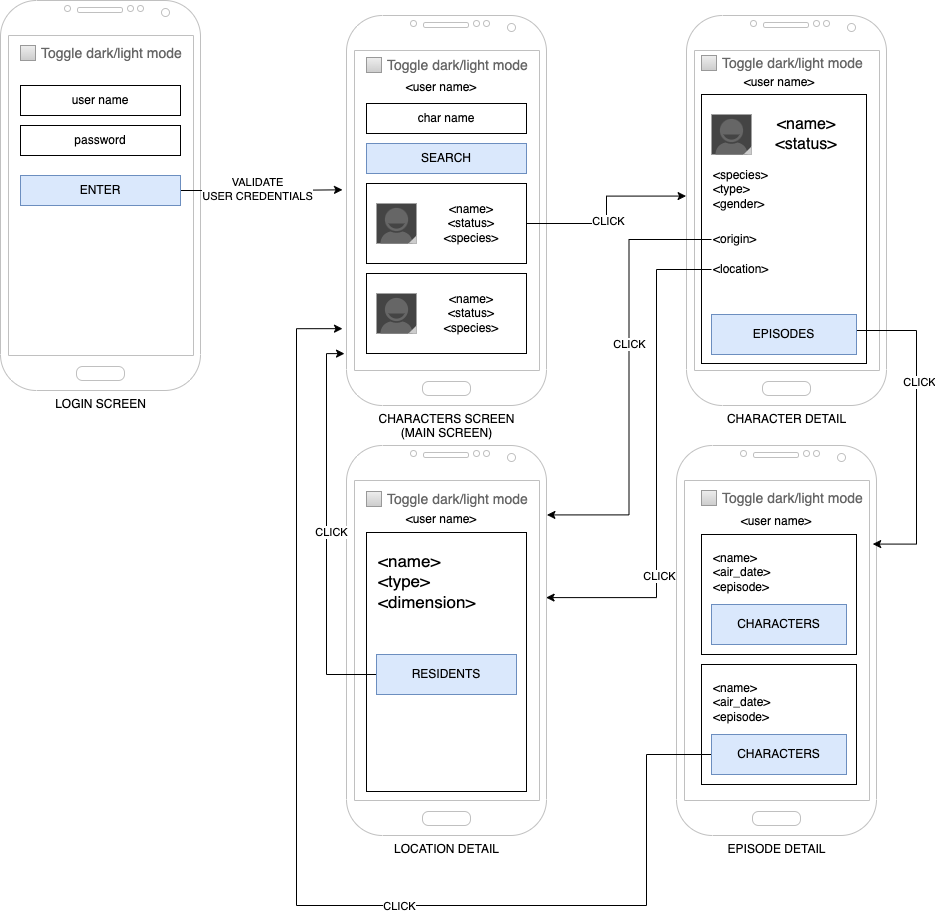

The diagram above was exported from draw.io. Its source (the exported page's mxGraphModel, read from the mxfile embedded in the PNG):
<mxGraphModel dx="1804" dy="674" grid="1" gridSize="10" guides="1" tooltips="1" connect="1" arrows="1" fold="1" page="1" pageScale="1" pageWidth="850" pageHeight="1100" math="0" shadow="0">
  <root>
    <mxCell id="0" />
    <mxCell id="1" parent="0" />
    <mxCell id="2" value="CHARACTERS SCREEN&lt;br&gt;(MAIN SCREEN)" style="verticalLabelPosition=bottom;verticalAlign=top;html=1;shadow=0;dashed=0;strokeWidth=1;shape=mxgraph.android.phone2;strokeColor=#c0c0c0;" vertex="1" parent="1">
      <mxGeometry x="70" y="140" width="200" height="390" as="geometry" />
    </mxCell>
    <mxCell id="3" value="CHARACTER DETAIL" style="verticalLabelPosition=bottom;verticalAlign=top;html=1;shadow=0;dashed=0;strokeWidth=1;shape=mxgraph.android.phone2;strokeColor=#c0c0c0;" vertex="1" parent="1">
      <mxGeometry x="410" y="140" width="200" height="390" as="geometry" />
    </mxCell>
    <mxCell id="4" value="LOCATION DETAIL" style="verticalLabelPosition=bottom;verticalAlign=top;html=1;shadow=0;dashed=0;strokeWidth=1;shape=mxgraph.android.phone2;strokeColor=#c0c0c0;" vertex="1" parent="1">
      <mxGeometry x="70" y="570" width="200" height="390" as="geometry" />
    </mxCell>
    <mxCell id="5" value="char name" style="rounded=0;whiteSpace=wrap;html=1;" vertex="1" parent="1">
      <mxGeometry x="90" y="228" width="160" height="30" as="geometry" />
    </mxCell>
    <mxCell id="6" value="SEARCH" style="rounded=0;whiteSpace=wrap;html=1;fillColor=#dae8fc;strokeColor=#6c8ebf;" vertex="1" parent="1">
      <mxGeometry x="90" y="268" width="160" height="30" as="geometry" />
    </mxCell>
    <mxCell id="7" style="edgeStyle=orthogonalEdgeStyle;rounded=0;orthogonalLoop=1;jettySize=auto;html=1;entryX=-0.002;entryY=0.463;entryDx=0;entryDy=0;entryPerimeter=0;" edge="1" source="9" target="3" parent="1">
      <mxGeometry relative="1" as="geometry" />
    </mxCell>
    <mxCell id="8" value="CLICK" style="edgeLabel;html=1;align=center;verticalAlign=middle;resizable=0;points=[];" vertex="1" connectable="0" parent="7">
      <mxGeometry x="-0.117" y="-1" relative="1" as="geometry">
        <mxPoint as="offset" />
      </mxGeometry>
    </mxCell>
    <mxCell id="9" value="" style="rounded=0;whiteSpace=wrap;html=1;" vertex="1" parent="1">
      <mxGeometry x="90" y="308" width="160" height="80" as="geometry" />
    </mxCell>
    <mxCell id="10" value="" style="verticalLabelPosition=bottom;verticalAlign=top;html=1;shadow=0;dashed=0;strokeWidth=1;shape=mxgraph.android.contact_badge_normal;sketch=0;" vertex="1" parent="1">
      <mxGeometry x="100" y="328" width="40" height="40" as="geometry" />
    </mxCell>
    <mxCell id="11" value="&amp;lt;name&amp;gt;&lt;br&gt;&amp;lt;status&amp;gt;&lt;br&gt;&amp;lt;species&amp;gt;" style="text;html=1;strokeColor=none;fillColor=none;align=center;verticalAlign=middle;whiteSpace=wrap;rounded=0;" vertex="1" parent="1">
      <mxGeometry x="150" y="318" width="90" height="60" as="geometry" />
    </mxCell>
    <mxCell id="12" value="" style="rounded=0;whiteSpace=wrap;html=1;" vertex="1" parent="1">
      <mxGeometry x="90" y="398" width="160" height="80" as="geometry" />
    </mxCell>
    <mxCell id="13" value="" style="verticalLabelPosition=bottom;verticalAlign=top;html=1;shadow=0;dashed=0;strokeWidth=1;shape=mxgraph.android.contact_badge_normal;sketch=0;" vertex="1" parent="1">
      <mxGeometry x="100" y="418" width="40" height="40" as="geometry" />
    </mxCell>
    <mxCell id="14" value="&amp;lt;name&amp;gt;&lt;br&gt;&amp;lt;status&amp;gt;&lt;br&gt;&amp;lt;species&amp;gt;" style="text;html=1;strokeColor=none;fillColor=none;align=center;verticalAlign=middle;whiteSpace=wrap;rounded=0;" vertex="1" parent="1">
      <mxGeometry x="150" y="408" width="90" height="60" as="geometry" />
    </mxCell>
    <mxCell id="15" value="" style="rounded=0;whiteSpace=wrap;html=1;" vertex="1" parent="1">
      <mxGeometry x="425" y="219" width="165" height="269" as="geometry" />
    </mxCell>
    <mxCell id="16" value="" style="verticalLabelPosition=bottom;verticalAlign=top;html=1;shadow=0;dashed=0;strokeWidth=1;shape=mxgraph.android.contact_badge_normal;sketch=0;" vertex="1" parent="1">
      <mxGeometry x="435" y="239" width="40" height="40" as="geometry" />
    </mxCell>
    <mxCell id="17" value="&amp;lt;name&amp;gt;&lt;br style=&quot;font-size: 16px;&quot;&gt;&amp;lt;status&amp;gt;" style="text;html=1;strokeColor=none;fillColor=none;align=center;verticalAlign=middle;whiteSpace=wrap;rounded=0;fontSize=16;" vertex="1" parent="1">
      <mxGeometry x="485" y="229" width="90" height="60" as="geometry" />
    </mxCell>
    <mxCell id="18" value="&amp;lt;species&amp;gt;&lt;br&gt;&amp;lt;type&amp;gt;&lt;br&gt;&amp;lt;gender&amp;gt;" style="text;html=1;strokeColor=none;fillColor=none;align=left;verticalAlign=middle;whiteSpace=wrap;rounded=0;" vertex="1" parent="1">
      <mxGeometry x="435" y="289" width="145" height="50" as="geometry" />
    </mxCell>
    <mxCell id="19" style="edgeStyle=orthogonalEdgeStyle;rounded=0;orthogonalLoop=1;jettySize=auto;html=1;entryX=1.002;entryY=0.178;entryDx=0;entryDy=0;entryPerimeter=0;" edge="1" source="21" target="4" parent="1">
      <mxGeometry relative="1" as="geometry" />
    </mxCell>
    <mxCell id="20" value="CLICK" style="edgeLabel;html=1;align=center;verticalAlign=middle;resizable=0;points=[];" vertex="1" connectable="0" parent="19">
      <mxGeometry x="-0.1493" y="-1" relative="1" as="geometry">
        <mxPoint x="1" as="offset" />
      </mxGeometry>
    </mxCell>
    <mxCell id="21" value="&amp;lt;origin&amp;gt;" style="text;html=1;strokeColor=none;fillColor=none;align=left;verticalAlign=middle;whiteSpace=wrap;rounded=0;" vertex="1" parent="1">
      <mxGeometry x="435" y="349" width="60" height="30" as="geometry" />
    </mxCell>
    <mxCell id="22" style="edgeStyle=orthogonalEdgeStyle;rounded=0;orthogonalLoop=1;jettySize=auto;html=1;entryX=0.998;entryY=0.39;entryDx=0;entryDy=0;entryPerimeter=0;" edge="1" source="24" target="4" parent="1">
      <mxGeometry relative="1" as="geometry">
        <Array as="points">
          <mxPoint x="380" y="394" />
          <mxPoint x="380" y="722" />
        </Array>
      </mxGeometry>
    </mxCell>
    <mxCell id="23" value="CLICK" style="edgeLabel;html=1;align=center;verticalAlign=middle;resizable=0;points=[];" vertex="1" connectable="0" parent="22">
      <mxGeometry x="0.4622" y="2" relative="1" as="geometry">
        <mxPoint as="offset" />
      </mxGeometry>
    </mxCell>
    <mxCell id="24" value="&amp;lt;location&amp;gt;" style="text;html=1;strokeColor=none;fillColor=none;align=left;verticalAlign=middle;whiteSpace=wrap;rounded=0;" vertex="1" parent="1">
      <mxGeometry x="435" y="379" width="60" height="30" as="geometry" />
    </mxCell>
    <mxCell id="25" value="EPISODE DETAIL" style="verticalLabelPosition=bottom;verticalAlign=top;html=1;shadow=0;dashed=0;strokeWidth=1;shape=mxgraph.android.phone2;strokeColor=#c0c0c0;" vertex="1" parent="1">
      <mxGeometry x="400" y="570" width="200" height="390" as="geometry" />
    </mxCell>
    <mxCell id="26" style="edgeStyle=orthogonalEdgeStyle;rounded=0;orthogonalLoop=1;jettySize=auto;html=1;entryX=0.981;entryY=0.163;entryDx=0;entryDy=0;entryPerimeter=0;" edge="1" parent="1">
      <mxGeometry relative="1" as="geometry">
        <Array as="points">
          <mxPoint x="640" y="455" />
          <mxPoint x="640" y="669" />
        </Array>
        <mxPoint x="580" y="468" as="sourcePoint" />
        <mxPoint x="596.1999999999998" y="668.5699999999999" as="targetPoint" />
      </mxGeometry>
    </mxCell>
    <mxCell id="27" value="CLICK" style="edgeLabel;html=1;align=center;verticalAlign=middle;resizable=0;points=[];" vertex="1" connectable="0" parent="26">
      <mxGeometry x="-0.247" y="2" relative="1" as="geometry">
        <mxPoint as="offset" />
      </mxGeometry>
    </mxCell>
    <mxCell id="28" value="&lt;div style=&quot;&quot;&gt;&lt;span style=&quot;background-color: initial;&quot;&gt;EPISODES&lt;/span&gt;&lt;/div&gt;" style="text;html=1;strokeColor=#6c8ebf;fillColor=#dae8fc;align=center;verticalAlign=middle;whiteSpace=wrap;rounded=0;" vertex="1" parent="1">
      <mxGeometry x="435" y="439" width="145" height="40" as="geometry" />
    </mxCell>
    <mxCell id="29" value="" style="rounded=0;whiteSpace=wrap;html=1;" vertex="1" parent="1">
      <mxGeometry x="425" y="659" width="155" height="120" as="geometry" />
    </mxCell>
    <mxCell id="30" value="&amp;lt;name&amp;gt;&lt;br&gt;&amp;lt;air_date&amp;gt;&lt;br&gt;&amp;lt;episode&amp;gt;&lt;br&gt;" style="text;html=1;strokeColor=none;fillColor=none;align=left;verticalAlign=top;whiteSpace=wrap;rounded=0;" vertex="1" parent="1">
      <mxGeometry x="435" y="669" width="135" height="50" as="geometry" />
    </mxCell>
    <mxCell id="31" value="CHARACTERS" style="text;html=1;strokeColor=#6c8ebf;fillColor=#dae8fc;align=center;verticalAlign=middle;whiteSpace=wrap;rounded=0;" vertex="1" parent="1">
      <mxGeometry x="435" y="729" width="135" height="40" as="geometry" />
    </mxCell>
    <mxCell id="32" value="" style="rounded=0;whiteSpace=wrap;html=1;" vertex="1" parent="1">
      <mxGeometry x="425" y="789" width="155" height="120" as="geometry" />
    </mxCell>
    <mxCell id="33" value="&amp;lt;name&amp;gt;&lt;br&gt;&amp;lt;air_date&amp;gt;&lt;br&gt;&amp;lt;episode&amp;gt;&lt;br&gt;" style="text;html=1;strokeColor=none;fillColor=none;align=left;verticalAlign=top;whiteSpace=wrap;rounded=0;" vertex="1" parent="1">
      <mxGeometry x="435" y="799" width="135" height="50" as="geometry" />
    </mxCell>
    <mxCell id="34" style="edgeStyle=orthogonalEdgeStyle;rounded=0;orthogonalLoop=1;jettySize=auto;html=1;entryX=-0.02;entryY=0.803;entryDx=0;entryDy=0;entryPerimeter=0;exitX=0;exitY=0.5;exitDx=0;exitDy=0;" edge="1" source="36" target="2" parent="1">
      <mxGeometry relative="1" as="geometry">
        <mxPoint x="320" y="1030" as="targetPoint" />
        <Array as="points">
          <mxPoint x="370" y="879" />
          <mxPoint x="370" y="1030" />
          <mxPoint x="20" y="1030" />
          <mxPoint x="20" y="453" />
        </Array>
      </mxGeometry>
    </mxCell>
    <mxCell id="35" value="CLICK" style="edgeLabel;html=1;align=center;verticalAlign=middle;resizable=0;points=[];" vertex="1" connectable="0" parent="34">
      <mxGeometry x="-0.2197" relative="1" as="geometry">
        <mxPoint as="offset" />
      </mxGeometry>
    </mxCell>
    <mxCell id="36" value="CHARACTERS" style="text;html=1;strokeColor=#6c8ebf;fillColor=#dae8fc;align=center;verticalAlign=middle;whiteSpace=wrap;rounded=0;" vertex="1" parent="1">
      <mxGeometry x="435" y="859" width="135" height="40" as="geometry" />
    </mxCell>
    <mxCell id="37" value="" style="rounded=0;whiteSpace=wrap;html=1;" vertex="1" parent="1">
      <mxGeometry x="90" y="657" width="160" height="259" as="geometry" />
    </mxCell>
    <mxCell id="38" value="&lt;font style=&quot;font-size: 17px;&quot;&gt;&amp;lt;name&amp;gt;&lt;br&gt;&amp;lt;type&amp;gt;&lt;br&gt;&amp;lt;dimension&amp;gt;&lt;br&gt;&lt;/font&gt;" style="text;html=1;strokeColor=none;fillColor=none;align=left;verticalAlign=top;whiteSpace=wrap;rounded=0;" vertex="1" parent="1">
      <mxGeometry x="100" y="669" width="140" height="100" as="geometry" />
    </mxCell>
    <mxCell id="39" style="edgeStyle=orthogonalEdgeStyle;rounded=0;orthogonalLoop=1;jettySize=auto;html=1;entryX=-0.01;entryY=0.867;entryDx=0;entryDy=0;entryPerimeter=0;exitX=0;exitY=0.5;exitDx=0;exitDy=0;" edge="1" source="41" target="2" parent="1">
      <mxGeometry relative="1" as="geometry">
        <Array as="points">
          <mxPoint x="50" y="799" />
          <mxPoint x="50" y="478" />
        </Array>
      </mxGeometry>
    </mxCell>
    <mxCell id="40" value="CLICK" style="edgeLabel;html=1;align=center;verticalAlign=middle;resizable=0;points=[];" vertex="1" connectable="0" parent="39">
      <mxGeometry x="-0.0073" y="-4" relative="1" as="geometry">
        <mxPoint as="offset" />
      </mxGeometry>
    </mxCell>
    <mxCell id="41" value="RESIDENTS" style="rounded=0;whiteSpace=wrap;html=1;fillColor=#dae8fc;strokeColor=#6c8ebf;" vertex="1" parent="1">
      <mxGeometry x="100" y="779" width="140" height="40" as="geometry" />
    </mxCell>
    <mxCell id="42" value="LOGIN SCREEN" style="verticalLabelPosition=bottom;verticalAlign=top;html=1;shadow=0;dashed=0;strokeWidth=1;shape=mxgraph.android.phone2;strokeColor=#c0c0c0;" vertex="1" parent="1">
      <mxGeometry x="-276" y="125" width="200" height="390" as="geometry" />
    </mxCell>
    <mxCell id="43" style="edgeStyle=orthogonalEdgeStyle;rounded=0;orthogonalLoop=1;jettySize=auto;html=1;entryX=-0.02;entryY=0.447;entryDx=0;entryDy=0;entryPerimeter=0;" edge="1" source="45" target="2" parent="1">
      <mxGeometry relative="1" as="geometry" />
    </mxCell>
    <mxCell id="44" value="VALIDATE &lt;br&gt;USER CREDENTIALS" style="edgeLabel;html=1;align=center;verticalAlign=middle;resizable=0;points=[];" vertex="1" connectable="0" parent="43">
      <mxGeometry x="-0.0634" y="2" relative="1" as="geometry">
        <mxPoint as="offset" />
      </mxGeometry>
    </mxCell>
    <mxCell id="45" value="ENTER" style="rounded=0;whiteSpace=wrap;html=1;fillColor=#dae8fc;strokeColor=#6c8ebf;" vertex="1" parent="1">
      <mxGeometry x="-256" y="300" width="160" height="30" as="geometry" />
    </mxCell>
    <mxCell id="46" value="user name" style="rounded=0;whiteSpace=wrap;html=1;" vertex="1" parent="1">
      <mxGeometry x="-256" y="210" width="160" height="30" as="geometry" />
    </mxCell>
    <mxCell id="47" value="password" style="rounded=0;whiteSpace=wrap;html=1;" vertex="1" parent="1">
      <mxGeometry x="-256" y="250" width="160" height="30" as="geometry" />
    </mxCell>
    <mxCell id="48" value="Toggle dark/light mode" style="strokeWidth=1;shadow=0;dashed=0;align=center;html=1;shape=mxgraph.mockup.forms.rrect;rSize=0;fillColor=#eeeeee;strokeColor=#999999;gradientColor=#cccccc;align=left;spacingLeft=4;fontSize=14;fontColor=#666666;labelPosition=right;" vertex="1" parent="1">
      <mxGeometry x="-256" y="170" width="15" height="15" as="geometry" />
    </mxCell>
    <mxCell id="49" value="Toggle dark/light mode" style="strokeWidth=1;shadow=0;dashed=0;align=center;html=1;shape=mxgraph.mockup.forms.rrect;rSize=0;fillColor=#eeeeee;strokeColor=#999999;gradientColor=#cccccc;align=left;spacingLeft=4;fontSize=14;fontColor=#666666;labelPosition=right;" vertex="1" parent="1">
      <mxGeometry x="90" y="182" width="15" height="15" as="geometry" />
    </mxCell>
    <mxCell id="50" value="Toggle dark/light mode" style="strokeWidth=1;shadow=0;dashed=0;align=center;html=1;shape=mxgraph.mockup.forms.rrect;rSize=0;fillColor=#eeeeee;strokeColor=#999999;gradientColor=#cccccc;align=left;spacingLeft=4;fontSize=14;fontColor=#666666;labelPosition=right;" vertex="1" parent="1">
      <mxGeometry x="425" y="180" width="15" height="15" as="geometry" />
    </mxCell>
    <mxCell id="51" value="Toggle dark/light mode" style="strokeWidth=1;shadow=0;dashed=0;align=center;html=1;shape=mxgraph.mockup.forms.rrect;rSize=0;fillColor=#eeeeee;strokeColor=#999999;gradientColor=#cccccc;align=left;spacingLeft=4;fontSize=14;fontColor=#666666;labelPosition=right;" vertex="1" parent="1">
      <mxGeometry x="425" y="615" width="15" height="15" as="geometry" />
    </mxCell>
    <mxCell id="52" value="Toggle dark/light mode" style="strokeWidth=1;shadow=0;dashed=0;align=center;html=1;shape=mxgraph.mockup.forms.rrect;rSize=0;fillColor=#eeeeee;strokeColor=#999999;gradientColor=#cccccc;align=left;spacingLeft=4;fontSize=14;fontColor=#666666;labelPosition=right;" vertex="1" parent="1">
      <mxGeometry x="90" y="616" width="15" height="15" as="geometry" />
    </mxCell>
    <mxCell id="53" value="&amp;lt;user name&amp;gt;" style="text;html=1;strokeColor=none;fillColor=none;align=center;verticalAlign=middle;whiteSpace=wrap;rounded=0;" vertex="1" parent="1">
      <mxGeometry x="120" y="197" width="90" height="30" as="geometry" />
    </mxCell>
    <mxCell id="54" value="&amp;lt;user name&amp;gt;" style="text;html=1;strokeColor=none;fillColor=none;align=center;verticalAlign=middle;whiteSpace=wrap;rounded=0;" vertex="1" parent="1">
      <mxGeometry x="457.5" y="192" width="90" height="30" as="geometry" />
    </mxCell>
    <mxCell id="55" value="&amp;lt;user name&amp;gt;" style="text;html=1;strokeColor=none;fillColor=none;align=center;verticalAlign=middle;whiteSpace=wrap;rounded=0;" vertex="1" parent="1">
      <mxGeometry x="455" y="631" width="90" height="30" as="geometry" />
    </mxCell>
    <mxCell id="56" value="&amp;lt;user name&amp;gt;" style="text;html=1;strokeColor=none;fillColor=none;align=center;verticalAlign=middle;whiteSpace=wrap;rounded=0;" vertex="1" parent="1">
      <mxGeometry x="120" y="629" width="90" height="30" as="geometry" />
    </mxCell>
  </root>
</mxGraphModel>